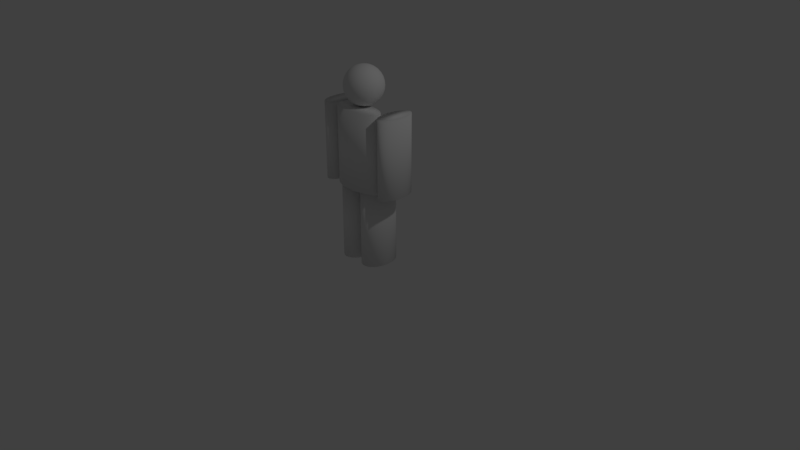 # Source: man.blend  (saved by Blender 2.78.0; exported with 4.5.12 LTS)
import bpy
from mathutils import Matrix  # noqa: F401  (used for matrix-valued properties, if any)

bpy.ops.wm.read_factory_settings(use_empty=True)
scene = bpy.context.scene
scene.name = 'Scene'

# ---- collections
col_collection_1 = bpy.data.collections.new('Collection 1'); scene.collection.children.link(col_collection_1)

# ---- world
world_world = bpy.data.worlds.new('World'); scene.world = world_world
world_world.color = (0.05088, 0.05088, 0.05088)
world_world.use_sun_shadow = False
world_world.sun_shadow_jitter_overblur = 0.0
world_world.cycles.sampling_method = 'MANUAL'

# ---- cameras
cam_camera = bpy.data.cameras.new('Camera')
cam_camera.clip_end = 100.0
cam_camera.lens = 35.0
cam_camera.sensor_width = 32.0
cam_camera.sensor_height = 18.0
cam_camera.ortho_scale = 7.314
cam_camera.dof.focus_distance = 0.0
cam_camera.dof.aperture_fstop = 128.0

# ---- lights
light_lamp = bpy.data.lights.new('Lamp', 'POINT')
light_lamp.transmission_factor = 0.0
light_lamp.cutoff_distance = 30.0
light_lamp.energy = 100.0
light_lamp.shadow_buffer_clip_start = 1.001
light_lamp.shadow_soft_size = 0.1
light_lamp.shadow_maximum_resolution = 0.006
light_lamp.use_absolute_resolution = True

# ---- meshes
me_man = bpy.data.meshes.new('Man')
me_man.from_pydata([(1.882, 0.25, -0.4981), (1.882, 0.25, 0.5019), (1.93, 0.2452, -0.4981), (1.93, 0.2452, 0.5019), (1.977, 0.231, -0.4981), (1.977, 0.231, 0.5019), (2.02, 0.2079, -0.4981), (2.02, 0.2079, 0.5019), (2.058, 0.1768, -0.4981), (2.058, 0.1768, 0.5019), (2.089, 0.1389, -0.4981), (2.089, 0.1389, 0.5019), (2.113, 0.09567, -0.4981), (2.113, 0.09567, 0.5019), (2.127, 0.04877, -0.4981), (2.127, 0.04877, 0.5019), (2.132, 1.887e-08, -0.4981), (2.132, 1.887e-08, 0.5019), (2.127, -0.04877, -0.4981), (2.127, -0.04877, 0.5019), (2.113, -0.09567, -0.4981), (2.113, -0.09567, 0.5019), (2.089, -0.1389, -0.4981), (2.089, -0.1389, 0.5019), (2.058, -0.1768, -0.4981), (2.058, -0.1768, 0.5019), (2.02, -0.2079, -0.4981), (2.02, -0.2079, 0.5019), (1.977, -0.231, -0.4981), (1.977, -0.231, 0.5019), (1.93, -0.2452, -0.4981), (1.93, -0.2452, 0.5019), (1.882, -0.25, -0.4981), (1.882, -0.25, 0.5019), (1.833, -0.2452, -0.4981), (1.833, -0.2452, 0.5019), (1.786, -0.231, -0.4981), (1.786, -0.231, 0.5019), (1.743, -0.2079, -0.4981), (1.743, -0.2079, 0.5019), (1.705, -0.1768, -0.4981), (1.705, -0.1768, 0.5019), (1.674, -0.1389, -0.4981), (1.674, -0.1389, 0.5019), (1.651, -0.09567, -0.4981), (1.651, -0.09567, 0.5019), (1.636, -0.04877, -0.4981), (1.636, -0.04877, 0.5019), (1.632, 2.414e-07, -0.4981), (1.632, 2.414e-07, 0.5019), (1.636, 0.04877, -0.4981), (1.636, 0.04877, 0.5019), (1.651, 0.09567, -0.4981), (1.651, 0.09567, 0.5019), (1.674, 0.1389, -0.4981), (1.674, 0.1389, 0.5019), (1.705, 0.1768, -0.4981), (1.705, 0.1768, 0.5019), (1.743, 0.2079, -0.4981), (1.743, 0.2079, 0.5019), (1.786, 0.231, -0.4981), (1.786, 0.231, 0.5019), (1.833, 0.2452, -0.4981), (1.833, 0.2452, 0.5019), (0.0, 0.25, -0.5), (0.0, 0.25, 0.5), (0.04877, 0.2452, -0.5), (0.04877, 0.2452, 0.5), (0.09567, 0.231, -0.5), (0.09567, 0.231, 0.5), (0.1389, 0.2079, -0.5), (0.1389, 0.2079, 0.5), (0.1768, 0.1768, -0.5), (0.1768, 0.1768, 0.5), (0.2079, 0.1389, -0.5), (0.2079, 0.1389, 0.5), (0.231, 0.09567, -0.5), (0.231, 0.09567, 0.5), (0.2452, 0.04877, -0.5), (0.2452, 0.04877, 0.5), (0.25, 1.887e-08, -0.5), (0.25, 1.887e-08, 0.5), (0.2452, -0.04877, -0.5), (0.2452, -0.04877, 0.5), (0.231, -0.09567, -0.5), (0.231, -0.09567, 0.5), (0.2079, -0.1389, -0.5), (0.2079, -0.1389, 0.5), (0.1768, -0.1768, -0.5), (0.1768, -0.1768, 0.5), (0.1389, -0.2079, -0.5), (0.1389, -0.2079, 0.5), (0.09567, -0.231, -0.5), (0.09567, -0.231, 0.5), (0.04877, -0.2452, -0.5), (0.04877, -0.2452, 0.5), (-8.146e-08, -0.25, -0.5), (-8.146e-08, -0.25, 0.5), (-0.04877, -0.2452, -0.5), (-0.04877, -0.2452, 0.5), (-0.09567, -0.231, -0.5), (-0.09567, -0.231, 0.5), (-0.1389, -0.2079, -0.5), (-0.1389, -0.2079, 0.5), (-0.1768, -0.1768, -0.5), (-0.1768, -0.1768, 0.5), (-0.2079, -0.1389, -0.5), (-0.2079, -0.1389, 0.5), (-0.231, -0.09567, -0.5), (-0.231, -0.09567, 0.5), (-0.2452, -0.04877, -0.5), (-0.2452, -0.04877, 0.5), (-0.25, 2.414e-07, -0.5), (-0.25, 2.414e-07, 0.5), (-0.2452, 0.04877, -0.5), (-0.2452, 0.04877, 0.5), (-0.231, 0.09567, -0.5), (-0.231, 0.09567, 0.5), (-0.2079, 0.1389, -0.5), (-0.2079, 0.1389, 0.5), (-0.1768, 0.1768, -0.5), (-0.1768, 0.1768, 0.5), (-0.1389, 0.2079, -0.5), (-0.1389, 0.2079, 0.5), (-0.09567, 0.231, -0.5), (-0.09567, 0.231, 0.5), (-0.04877, 0.2452, -0.5), (-0.04877, 0.2452, 0.5), (0.9059, 0.02458, 1.008), (0.9242, 0.07058, 0.9939), (0.9411, 0.113, 0.9708), (0.9559, 0.1501, 0.9397), (0.968, 0.1806, 0.9018), (0.977, 0.2033, 0.8586), (0.9826, 0.2172, 0.8117), (0.9845, 0.2219, 0.7629), (0.9826, 0.2172, 0.7142), (0.977, 0.2033, 0.6673), (0.968, 0.1806, 0.624), (0.9559, 0.1501, 0.5862), (0.9411, 0.113, 0.5551), (0.9242, 0.07058, 0.532), (0.9059, 0.02458, 0.5177), (0.9242, 0.02181, 1.008), (0.9601, 0.06514, 0.9939), (0.9932, 0.1051, 0.9708), (1.022, 0.1401, 0.9397), (1.046, 0.1688, 0.9018), (1.064, 0.1901, 0.8586), (1.075, 0.2033, 0.8117), (1.078, 0.2077, 0.7629), (1.075, 0.2033, 0.7142), (1.064, 0.1901, 0.6673), (1.046, 0.1688, 0.624), (1.022, 0.1401, 0.5862), (0.9932, 0.1051, 0.5551), (0.9601, 0.06514, 0.532), (0.9242, 0.02181, 0.5177), (0.9411, 0.0173, 1.008), (0.9932, 0.0563, 0.9939), (1.041, 0.09223, 0.9708), (1.083, 0.1237, 0.9397), (1.118, 0.1496, 0.9018), (1.144, 0.1688, 0.8586), (1.159, 0.1806, 0.8117), (1.165, 0.1846, 0.7629), (1.159, 0.1806, 0.7142), (1.144, 0.1688, 0.6673), (1.118, 0.1496, 0.624), (1.083, 0.1237, 0.5862), (1.041, 0.09223, 0.5551), (0.9932, 0.0563, 0.532), (0.9411, 0.0173, 0.5177), (0.9559, 0.01124, 1.008), (1.022, 0.0444, 0.9939), (1.083, 0.07496, 0.9708), (1.137, 0.1017, 0.9397), (1.181, 0.1237, 0.9018), (1.214, 0.1401, 0.8586), (1.234, 0.1501, 0.8117), (1.24, 0.1535, 0.7629), (1.234, 0.1501, 0.7142), (1.214, 0.1401, 0.6673), (1.181, 0.1237, 0.624), (1.137, 0.1017, 0.5862), (1.083, 0.07496, 0.5551), (1.022, 0.0444, 0.532), (0.9559, 0.01124, 0.5177), (0.968, 0.003846, 1.008), (1.046, 0.0299, 0.9939), (1.118, 0.05391, 0.9708), (1.181, 0.07496, 0.9397), (1.233, 0.09223, 0.9018), (1.271, 0.1051, 0.8586), (1.295, 0.113, 0.8117), (1.303, 0.1156, 0.7629), (1.295, 0.113, 0.7142), (1.271, 0.1051, 0.6673), (1.233, 0.09223, 0.624), (1.181, 0.07496, 0.5862), (1.118, 0.05391, 0.5551), (1.046, 0.0299, 0.532), (0.968, 0.003846, 0.5177), (0.8869, -0.02325, 0.5129), (0.977, -0.004586, 1.008), (1.064, 0.01336, 0.9939), (1.144, 0.0299, 0.9708), (1.214, 0.0444, 0.9397), (1.271, 0.0563, 0.9018), (1.314, 0.06514, 0.8586), (1.34, 0.07058, 0.8117), (1.349, 0.07242, 0.7629), (1.34, 0.07058, 0.7142), (1.314, 0.06514, 0.6673), (1.271, 0.0563, 0.624), (1.214, 0.0444, 0.5862), (1.144, 0.0299, 0.5551), (1.064, 0.01336, 0.532), (0.977, -0.004586, 0.5177), (0.9826, -0.01374, 1.008), (1.075, -0.004586, 0.9939), (1.159, 0.003846, 0.9708), (1.234, 0.01124, 0.9397), (1.295, 0.0173, 0.9018), (1.34, 0.02181, 0.8586), (1.368, 0.02458, 0.8117), (1.377, 0.02552, 0.7629), (1.368, 0.02458, 0.7142), (1.34, 0.02181, 0.6673), (1.295, 0.0173, 0.624), (1.234, 0.01124, 0.5862), (1.159, 0.003846, 0.5551), (1.075, -0.004586, 0.532), (0.9826, -0.01374, 0.5177), (0.9845, -0.02325, 1.008), (1.078, -0.02325, 0.9939), (1.165, -0.02325, 0.9708), (1.24, -0.02325, 0.9397), (1.303, -0.02325, 0.9018), (1.349, -0.02325, 0.8586), (1.377, -0.02325, 0.8117), (1.387, -0.02325, 0.7629), (1.377, -0.02325, 0.7142), (1.349, -0.02325, 0.6673), (1.303, -0.02325, 0.624), (1.24, -0.02325, 0.5862), (1.165, -0.02325, 0.5551), (1.078, -0.02325, 0.532), (0.9845, -0.02325, 0.5177), (0.9826, -0.03277, 1.008), (1.075, -0.04192, 0.9939), (1.159, -0.05035, 0.9708), (1.234, -0.05774, 0.9397), (1.295, -0.0638, 0.9018), (1.34, -0.06831, 0.8586), (1.368, -0.07109, 0.8117), (1.377, -0.07202, 0.7629), (1.368, -0.07109, 0.7142), (1.34, -0.06831, 0.6673), (1.295, -0.0638, 0.624), (1.234, -0.05774, 0.5862), (1.159, -0.05035, 0.5551), (1.075, -0.04192, 0.532), (0.9826, -0.03277, 0.5177), (0.977, -0.04192, 1.008), (1.064, -0.05986, 0.9939), (1.144, -0.0764, 0.9708), (1.214, -0.0909, 0.9397), (1.271, -0.1028, 0.9018), (1.314, -0.1116, 0.8586), (1.34, -0.1171, 0.8117), (1.349, -0.1189, 0.7629), (1.34, -0.1171, 0.7142), (1.314, -0.1116, 0.6673), (1.271, -0.1028, 0.624), (1.214, -0.0909, 0.5862), (1.144, -0.0764, 0.5551), (1.064, -0.05986, 0.532), (0.977, -0.04192, 0.5177), (0.968, -0.05035, 1.008), (1.046, -0.0764, 0.9939), (1.118, -0.1004, 0.9708), (1.181, -0.1215, 0.9397), (1.233, -0.1387, 0.9018), (1.271, -0.1516, 0.8586), (1.295, -0.1595, 0.8117), (1.303, -0.1621, 0.7629), (1.295, -0.1595, 0.7142), (1.271, -0.1516, 0.6673), (1.233, -0.1387, 0.624), (1.181, -0.1215, 0.5862), (1.118, -0.1004, 0.5551), (1.046, -0.0764, 0.532), (0.968, -0.05035, 0.5177), (0.9559, -0.05774, 1.008), (1.022, -0.0909, 0.9939), (1.083, -0.1215, 0.9708), (1.137, -0.1483, 0.9397), (1.181, -0.1702, 0.9018), (1.214, -0.1866, 0.8586), (1.234, -0.1966, 0.8117), (1.24, -0.2, 0.7629), (1.234, -0.1966, 0.7142), (1.214, -0.1866, 0.6673), (1.181, -0.1702, 0.624), (1.137, -0.1483, 0.5862), (1.083, -0.1215, 0.5551), (1.022, -0.0909, 0.532), (0.9559, -0.05774, 0.5177), (0.9411, -0.0638, 1.008), (0.9932, -0.1028, 0.9939), (1.041, -0.1387, 0.9708), (1.083, -0.1702, 0.9397), (1.118, -0.1961, 0.9018), (1.144, -0.2153, 0.8586), (1.159, -0.2271, 0.8117), (1.165, -0.2311, 0.7629), (1.159, -0.2271, 0.7142), (1.144, -0.2153, 0.6673), (1.118, -0.1961, 0.624), (1.083, -0.1702, 0.5862), (1.041, -0.1387, 0.5551), (0.9932, -0.1028, 0.532), (0.9411, -0.0638, 0.5177), (0.9242, -0.06831, 1.008), (0.9601, -0.1116, 0.9939), (0.9932, -0.1516, 0.9708), (1.022, -0.1866, 0.9397), (1.046, -0.2153, 0.9018), (1.064, -0.2366, 0.8586), (1.075, -0.2498, 0.8117), (1.078, -0.2542, 0.7629), (1.075, -0.2498, 0.7142), (1.064, -0.2366, 0.6673), (1.046, -0.2153, 0.624), (1.022, -0.1866, 0.5862), (0.9932, -0.1516, 0.5551), (0.9601, -0.1116, 0.532), (0.9242, -0.06831, 0.5177), (0.9059, -0.07109, 1.008), (0.9242, -0.1171, 0.9939), (0.9411, -0.1595, 0.9708), (0.9559, -0.1966, 0.9397), (0.968, -0.2271, 0.9018), (0.977, -0.2498, 0.8586), (0.9826, -0.2637, 0.8117), (0.9845, -0.2684, 0.7629), (0.9826, -0.2637, 0.7142), (0.977, -0.2498, 0.6673), (0.968, -0.2271, 0.624), (0.9559, -0.1966, 0.5862), (0.9411, -0.1595, 0.5551), (0.9242, -0.1171, 0.532), (0.9059, -0.07109, 0.5177), (0.8869, -0.07202, 1.008), (0.8869, -0.1189, 0.9939), (0.8869, -0.1621, 0.9708), (0.8869, -0.2, 0.9397), (0.8869, -0.2311, 0.9018), (0.8869, -0.2542, 0.8586), (0.8869, -0.2684, 0.8117), (0.8869, -0.2733, 0.7629), (0.8869, -0.2684, 0.7142), (0.8869, -0.2542, 0.6673), (0.8869, -0.2311, 0.624), (0.8869, -0.2, 0.5862), (0.8869, -0.1621, 0.5551), (0.8869, -0.1189, 0.532), (0.8869, -0.07202, 0.5177), (0.8679, -0.07109, 1.008), (0.8496, -0.1171, 0.9939), (0.8327, -0.1595, 0.9708), (0.8179, -0.1966, 0.9397), (0.8058, -0.2271, 0.9018), (0.7968, -0.2498, 0.8586), (0.7912, -0.2637, 0.8117), (0.7894, -0.2684, 0.7629), (0.7912, -0.2637, 0.7142), (0.7968, -0.2498, 0.6673), (0.8058, -0.2271, 0.624), (0.8179, -0.1966, 0.5862), (0.8327, -0.1595, 0.5551), (0.8496, -0.1171, 0.532), (0.8679, -0.07109, 0.5177), (0.8496, -0.06831, 1.008), (0.8137, -0.1116, 0.9939), (0.7806, -0.1516, 0.9708), (0.7516, -0.1866, 0.9397), (0.7278, -0.2153, 0.9018), (0.7101, -0.2366, 0.8586), (0.6992, -0.2498, 0.8117), (0.6956, -0.2542, 0.7629), (0.6992, -0.2498, 0.7142), (0.7101, -0.2366, 0.6673), (0.7278, -0.2153, 0.624), (0.7516, -0.1866, 0.5862), (0.7806, -0.1516, 0.5551), (0.8137, -0.1116, 0.532), (0.8496, -0.06831, 0.5177), (0.8869, -0.02325, 1.013), (0.8327, -0.0638, 1.008), (0.7806, -0.1028, 0.9939), (0.7326, -0.1387, 0.9708), (0.6905, -0.1702, 0.9397), (0.6559, -0.1961, 0.9018), (0.6303, -0.2153, 0.8586), (0.6145, -0.2271, 0.8117), (0.6091, -0.2311, 0.7629), (0.6145, -0.2271, 0.7142), (0.6303, -0.2153, 0.6673), (0.6559, -0.1961, 0.624), (0.6905, -0.1702, 0.5862), (0.7326, -0.1387, 0.5551), (0.7806, -0.1028, 0.532), (0.8327, -0.0638, 0.5177), (0.8179, -0.05774, 1.008), (0.7516, -0.0909, 0.9939), (0.6905, -0.1215, 0.9708), (0.6369, -0.1483, 0.9397), (0.5929, -0.1702, 0.9018), (0.5603, -0.1866, 0.8586), (0.5402, -0.1966, 0.8117), (0.5334, -0.2, 0.7629), (0.5402, -0.1966, 0.7142), (0.5603, -0.1866, 0.6673), (0.5929, -0.1702, 0.624), (0.6369, -0.1483, 0.5862), (0.6905, -0.1215, 0.5551), (0.7516, -0.0909, 0.532), (0.8179, -0.05774, 0.5177), (0.8058, -0.05035, 1.008), (0.7278, -0.0764, 0.9939), (0.6559, -0.1004, 0.9708), (0.5929, -0.1215, 0.9397), (0.5412, -0.1387, 0.9018), (0.5028, -0.1516, 0.8586), (0.4792, -0.1595, 0.8117), (0.4712, -0.1621, 0.7629), (0.4792, -0.1595, 0.7142), (0.5028, -0.1516, 0.6673), (0.5412, -0.1387, 0.624), (0.5929, -0.1215, 0.5862), (0.6559, -0.1004, 0.5551), (0.7278, -0.0764, 0.532), (0.8058, -0.05035, 0.5177), (0.7968, -0.04192, 1.008), (0.7101, -0.05986, 0.9939), (0.6303, -0.0764, 0.9708), (0.5603, -0.0909, 0.9397), (0.5028, -0.1028, 0.9018), (0.4601, -0.1116, 0.8586), (0.4338, -0.1171, 0.8117), (0.425, -0.1189, 0.7629), (0.4338, -0.1171, 0.7142), (0.4601, -0.1116, 0.6673), (0.5028, -0.1028, 0.624), (0.5603, -0.0909, 0.5862), (0.6303, -0.0764, 0.5551), (0.7101, -0.05986, 0.532), (0.7968, -0.04192, 0.5177), (0.7912, -0.03277, 1.008), (0.6992, -0.04192, 0.9939), (0.6145, -0.05035, 0.9708), (0.5402, -0.05774, 0.9397), (0.4792, -0.0638, 0.9018), (0.4338, -0.06831, 0.8586), (0.4059, -0.07109, 0.8117), (0.3965, -0.07202, 0.7629), (0.4059, -0.07109, 0.7142), (0.4338, -0.06831, 0.6673), (0.4792, -0.0638, 0.624), (0.5402, -0.05774, 0.5862), (0.6145, -0.05035, 0.5551), (0.6992, -0.04192, 0.532), (0.7912, -0.03277, 0.5177), (0.7894, -0.02325, 1.008), (0.6956, -0.02325, 0.9939), (0.6091, -0.02325, 0.9708), (0.5334, -0.02325, 0.9397), (0.4712, -0.02325, 0.9018), (0.425, -0.02325, 0.8586), (0.3965, -0.02325, 0.8117), (0.3869, -0.02325, 0.7629), (0.3965, -0.02325, 0.7142), (0.425, -0.02325, 0.6673), (0.4712, -0.02325, 0.624), (0.5334, -0.02325, 0.5862), (0.6091, -0.02325, 0.5551), (0.6956, -0.02325, 0.532), (0.7894, -0.02325, 0.5177), (0.7912, -0.01374, 1.008), (0.6992, -0.004586, 0.9939), (0.6145, 0.003846, 0.9708), (0.5402, 0.01124, 0.9397), (0.4792, 0.0173, 0.9018), (0.4338, 0.02181, 0.8586), (0.4059, 0.02458, 0.8117), (0.3965, 0.02552, 0.7629), (0.4059, 0.02458, 0.7142), (0.4338, 0.02181, 0.6673), (0.4792, 0.0173, 0.624), (0.5402, 0.01124, 0.5862), (0.6145, 0.003846, 0.5551), (0.6992, -0.004586, 0.532), (0.7912, -0.01374, 0.5177), (0.7968, -0.004586, 1.008), (0.7101, 0.01336, 0.9939), (0.6303, 0.0299, 0.9708), (0.5603, 0.0444, 0.9397), (0.5028, 0.0563, 0.9018), (0.4601, 0.06514, 0.8586), (0.4338, 0.07058, 0.8117), (0.425, 0.07242, 0.7629), (0.4338, 0.07058, 0.7142), (0.4601, 0.06514, 0.6673), (0.5028, 0.0563, 0.624), (0.5603, 0.0444, 0.5862), (0.6303, 0.0299, 0.5551), (0.7101, 0.01336, 0.532), (0.7968, -0.004586, 0.5177), (0.8058, 0.003846, 1.008), (0.7278, 0.0299, 0.9939), (0.6559, 0.05391, 0.9708), (0.5929, 0.07496, 0.9397), (0.5412, 0.09223, 0.9018), (0.5028, 0.1051, 0.8586), (0.4792, 0.113, 0.8117), (0.4712, 0.1156, 0.7629), (0.4792, 0.113, 0.7142), (0.5028, 0.1051, 0.6673), (0.5412, 0.09223, 0.624), (0.5929, 0.07496, 0.5862), (0.6559, 0.05391, 0.5551), (0.7278, 0.0299, 0.532), (0.8058, 0.003846, 0.5177), (0.8179, 0.01124, 1.008), (0.7516, 0.0444, 0.9939), (0.6905, 0.07496, 0.9708), (0.6369, 0.1017, 0.9397), (0.5929, 0.1237, 0.9018), (0.5603, 0.1401, 0.8586), (0.5402, 0.1501, 0.8117), (0.5334, 0.1535, 0.7629), (0.5402, 0.1501, 0.7142), (0.5603, 0.1401, 0.6673), (0.5929, 0.1237, 0.624), (0.6369, 0.1017, 0.5862), (0.6905, 0.07496, 0.5551), (0.7516, 0.0444, 0.532), (0.8179, 0.01124, 0.5177), (0.8327, 0.0173, 1.008), (0.7806, 0.0563, 0.9939), (0.7326, 0.09223, 0.9708), (0.6905, 0.1237, 0.9397), (0.6559, 0.1496, 0.9018), (0.6303, 0.1688, 0.8586), (0.6145, 0.1806, 0.8117), (0.6091, 0.1846, 0.7629), (0.6145, 0.1806, 0.7142), (0.6303, 0.1688, 0.6673), (0.6559, 0.1496, 0.624), (0.6905, 0.1237, 0.5862), (0.7326, 0.09223, 0.5551), (0.7806, 0.0563, 0.532), (0.8327, 0.0173, 0.5177), (0.8496, 0.02181, 1.008), (0.8137, 0.06514, 0.9939), (0.7806, 0.1051, 0.9708), (0.7516, 0.1401, 0.9397), (0.7278, 0.1688, 0.9018), (0.7101, 0.1901, 0.8586), (0.6992, 0.2033, 0.8117), (0.6956, 0.2077, 0.7629), (0.6992, 0.2033, 0.7142), (0.7101, 0.1901, 0.6673), (0.7278, 0.1688, 0.624), (0.7516, 0.1401, 0.5862), (0.7806, 0.1051, 0.5551), (0.8137, 0.06514, 0.532), (0.8496, 0.02181, 0.5177), (0.8679, 0.02458, 1.008), (0.8496, 0.07058, 0.9939), (0.8327, 0.113, 0.9708), (0.8179, 0.1501, 0.9397), (0.8058, 0.1806, 0.9018), (0.7968, 0.2033, 0.8586), (0.7912, 0.2172, 0.8117), (0.7894, 0.2219, 0.7629), (0.7912, 0.2172, 0.7142), (0.7968, 0.2033, 0.6673), (0.8058, 0.1806, 0.624), (0.8179, 0.1501, 0.5862), (0.8327, 0.113, 0.5551), (0.8496, 0.07058, 0.532), (0.8679, 0.02458, 0.5177), (0.8869, 0.02552, 1.008), (0.8869, 0.07242, 0.9939), (0.8869, 0.1156, 0.9708), (0.8869, 0.1535, 0.9397), (0.8869, 0.1846, 0.9018), (0.8869, 0.2077, 0.8586), (0.8869, 0.2219, 0.8117), (0.8869, 0.2267, 0.7629), (0.8869, 0.2219, 0.7142), (0.8869, 0.2077, 0.6673), (0.8869, 0.1846, 0.624), (0.8869, 0.1535, 0.5862), (0.8869, 0.1156, 0.5551), (0.8869, 0.07242, 0.532), (0.8869, 0.02552, 0.5177), (0.6127, 0.25, -1.487), (0.6127, 0.25, -0.4871), (0.681, 0.2452, -1.487), (0.681, 0.2452, -0.4871), (0.7467, 0.231, -1.487), (0.7467, 0.231, -0.4871), (0.8072, 0.2079, -1.487), (0.8072, 0.2079, -0.4871), (0.8602, 0.1768, -1.487), (0.8602, 0.1768, -0.4871), (0.9038, 0.1389, -1.487), (0.9038, 0.1389, -0.4871), (0.9361, 0.09567, -1.487), (0.9361, 0.09567, -0.4871), (0.956, 0.04877, -1.487), (0.956, 0.04877, -0.4871), (0.9627, 1.887e-08, -1.487), (0.9627, 1.887e-08, -0.4871), (0.956, -0.04877, -1.487), (0.956, -0.04877, -0.4871), (0.9361, -0.09567, -1.487), (0.9361, -0.09567, -0.4871), (0.9038, -0.1389, -1.487), (0.9038, -0.1389, -0.4871), (0.8602, -0.1768, -1.487), (0.8602, -0.1768, -0.4871), (0.8072, -0.2079, -1.487), (0.8072, -0.2079, -0.4871), (0.7467, -0.231, -1.487), (0.7467, -0.231, -0.4871), (0.681, -0.2452, -1.487), (0.681, -0.2452, -0.4871), (0.6127, -0.25, -1.487), (0.6127, -0.25, -0.4871), (0.5445, -0.2452, -1.487), (0.5445, -0.2452, -0.4871), (0.4788, -0.231, -1.487), (0.4788, -0.231, -0.4871), (0.4183, -0.2079, -1.487), (0.4183, -0.2079, -0.4871), (0.3653, -0.1768, -1.487), (0.3653, -0.1768, -0.4871), (0.3217, -0.1389, -1.487), (0.3217, -0.1389, -0.4871), (0.2894, -0.09567, -1.487), (0.2894, -0.09567, -0.4871), (0.2695, -0.04877, -1.487), (0.2695, -0.04877, -0.4871), (0.2627, 2.414e-07, -1.487), (0.2627, 2.414e-07, -0.4871), (0.2695, 0.04877, -1.487), (0.2695, 0.04877, -0.4871), (0.2894, 0.09567, -1.487), (0.2894, 0.09567, -0.4871), (0.3217, 0.1389, -1.487), (0.3217, 0.1389, -0.4871), (0.3653, 0.1768, -1.487), (0.3653, 0.1768, -0.4871), (0.4183, 0.2079, -1.487), (0.4183, 0.2079, -0.4871), (0.4788, 0.231, -1.487), (0.4788, 0.231, -0.4871), (0.5445, 0.2452, -1.487), (0.5445, 0.2452, -0.4871), (1.288, 0.25, -1.487), (1.288, 0.25, -0.4871), (1.356, 0.2452, -1.487), (1.356, 0.2452, -0.4871), (1.422, 0.231, -1.487), (1.422, 0.231, -0.4871), (1.483, 0.2079, -1.487), (1.483, 0.2079, -0.4871), (1.536, 0.1768, -1.487), (1.536, 0.1768, -0.4871), (1.579, 0.1389, -1.487), (1.579, 0.1389, -0.4871), (1.611, 0.09567, -1.487), (1.611, 0.09567, -0.4871), (1.631, 0.04877, -1.487), (1.631, 0.04877, -0.4871), (1.638, 1.887e-08, -1.487), (1.638, 1.887e-08, -0.4871), (1.631, -0.04877, -1.487), (1.631, -0.04877, -0.4871), (1.611, -0.09567, -1.487), (1.611, -0.09567, -0.4871), (1.579, -0.1389, -1.487), (1.579, -0.1389, -0.4871), (1.536, -0.1768, -1.487), (1.536, -0.1768, -0.4871), (1.483, -0.2079, -1.487), (1.483, -0.2079, -0.4871), (1.422, -0.231, -1.487), (1.422, -0.231, -0.4871), (1.356, -0.2452, -1.487), (1.356, -0.2452, -0.4871), (1.288, -0.25, -1.487), (1.288, -0.25, -0.4871), (1.22, -0.2452, -1.487), (1.22, -0.2452, -0.4871), (1.154, -0.231, -1.487), (1.154, -0.231, -0.4871), (1.094, -0.2079, -1.487), (1.094, -0.2079, -0.4871), (1.041, -0.1768, -1.487), (1.041, -0.1768, -0.4871), (0.9971, -0.1389, -1.487), (0.9971, -0.1389, -0.4871), (0.9647, -0.09567, -1.487), (0.9647, -0.09567, -0.4871), (0.9448, -0.04877, -1.487), (0.9448, -0.04877, -0.4871), (0.9381, 2.414e-07, -1.487), (0.9381, 2.414e-07, -0.4871), (0.9448, 0.04877, -1.487), (0.9448, 0.04877, -0.4871), (0.9647, 0.09567, -1.487), (0.9647, 0.09567, -0.4871), (0.9971, 0.1389, -1.487), (0.9971, 0.1389, -0.4871), (1.041, 0.1768, -1.487), (1.041, 0.1768, -0.4871), (1.094, 0.2079, -1.487), (1.094, 0.2079, -0.4871), (1.154, 0.231, -1.487), (1.154, 0.231, -0.4871), (1.22, 0.2452, -1.487), (1.22, 0.2452, -0.4871), (0.9477, 0.01332, -0.4871), (0.9477, 0.01332, 0.5129), (1.084, 0.01037, -0.4871), (1.084, 0.01037, 0.5129), (1.216, 0.00164, -0.4871), (1.216, 0.00164, 0.5129), (1.337, -0.01254, -0.4871), (1.337, -0.01254, 0.5129), (1.443, -0.03163, -0.4871), (1.443, -0.03163, 0.5129), (1.53, -0.05489, -0.4871), (1.53, -0.05489, 0.5129), (1.594, -0.08142, -0.4871), (1.594, -0.08142, 0.5129), (1.634, -0.1102, -0.4871), (1.634, -0.1102, 0.5129), (1.648, -0.1401, -0.4871), (1.648, -0.1401, 0.5129), (1.634, -0.1701, -0.4871), (1.634, -0.1701, 0.5129), (1.594, -0.1989, -0.4871), (1.594, -0.1989, 0.5129), (1.53, -0.2254, -0.4871), (1.53, -0.2254, 0.5129), (1.443, -0.2487, -0.4871), (1.443, -0.2487, 0.5129), (1.337, -0.2678, -0.4871), (1.337, -0.2678, 0.5129), (1.216, -0.2819, -0.4871), (1.216, -0.2819, 0.5129), (1.084, -0.2907, -0.4871), (1.084, -0.2907, 0.5129), (0.9477, -0.2936, -0.4871), (0.9477, -0.2936, 0.5129), (0.8111, -0.2907, -0.4871), (0.8111, -0.2907, 0.5129), (0.6798, -0.2819, -0.4871), (0.6798, -0.2819, 0.5129), (0.5588, -0.2678, -0.4871), (0.5588, -0.2678, 0.5129), (0.4527, -0.2487, -0.4871), (0.4527, -0.2487, 0.5129), (0.3656, -0.2254, -0.4871), (0.3656, -0.2254, 0.5129), (0.301, -0.1989, -0.4871), (0.301, -0.1989, 0.5129), (0.2611, -0.1701, -0.4871), (0.2611, -0.1701, 0.5129), (0.2477, -0.1401, -0.4871), (0.2477, -0.1401, 0.5129), (0.2611, -0.1102, -0.4871), (0.2611, -0.1102, 0.5129), (0.301, -0.08142, -0.4871), (0.301, -0.08142, 0.5129), (0.3656, -0.05488, -0.4871), (0.3656, -0.05488, 0.5129), (0.4527, -0.03163, -0.4871), (0.4527, -0.03163, 0.5129), (0.5588, -0.01254, -0.4871), (0.5588, -0.01254, 0.5129), (0.6798, 0.00164, -0.4871), (0.6798, 0.00164, 0.5129), (0.8111, 0.01037, -0.4871), (0.8111, 0.01037, 0.5129)], [], [(0, 1, 3, 2), (2, 3, 5, 4), (4, 5, 7, 6), (6, 7, 9, 8), (8, 9, 11, 10), (10, 11, 13, 12), (12, 13, 15, 14), (14, 15, 17, 16), (16, 17, 19, 18), (18, 19, 21, 20), (20, 21, 23, 22), (22, 23, 25, 24), (24, 25, 27, 26), (26, 27, 29, 28), (28, 29, 31, 30), (30, 31, 33, 32), (32, 33, 35, 34), (34, 35, 37, 36), (36, 37, 39, 38), (38, 39, 41, 40), (40, 41, 43, 42), (42, 43, 45, 44), (44, 45, 47, 46), (46, 47, 49, 48), (48, 49, 51, 50), (50, 51, 53, 52), (52, 53, 55, 54), (54, 55, 57, 56), (56, 57, 59, 58), (58, 59, 61, 60), (3, 1, 63, 61, 59, 57, 55, 53, 51, 49, 47, 45, 43, 41, 39, 37, 35, 33, 31, 29, 27, 25, 23, 21, 19, 17, 15, 13, 11, 9, 7, 5), (60, 61, 63, 62), (62, 63, 1, 0), (0, 2, 4, 6, 8, 10, 12, 14, 16, 18, 20, 22, 24, 26, 28, 30, 32, 34, 36, 38, 40, 42, 44, 46, 48, 50, 52, 54, 56, 58, 60, 62), (64, 65, 67, 66), (66, 67, 69, 68), (68, 69, 71, 70), (70, 71, 73, 72), (72, 73, 75, 74), (74, 75, 77, 76), (76, 77, 79, 78), (78, 79, 81, 80), (80, 81, 83, 82), (82, 83, 85, 84), (84, 85, 87, 86), (86, 87, 89, 88), (88, 89, 91, 90), (90, 91, 93, 92), (92, 93, 95, 94), (94, 95, 97, 96), (96, 97, 99, 98), (98, 99, 101, 100), (100, 101, 103, 102), (102, 103, 105, 104), (104, 105, 107, 106), (106, 107, 109, 108), (108, 109, 111, 110), (110, 111, 113, 112), (112, 113, 115, 114), (114, 115, 117, 116), (116, 117, 119, 118), (118, 119, 121, 120), (120, 121, 123, 122), (122, 123, 125, 124), (67, 65, 127, 125, 123, 121, 119, 117, 115, 113, 111, 109, 107, 105, 103, 101, 99, 97, 95, 93, 91, 89, 87, 85, 83, 81, 79, 77, 75, 73, 71, 69), (124, 125, 127, 126), (126, 127, 65, 64), (64, 66, 68, 70, 72, 74, 76, 78, 80, 82, 84, 86, 88, 90, 92, 94, 96, 98, 100, 102, 104, 106, 108, 110, 112, 114, 116, 118, 120, 122, 124, 126), (597, 596, 129, 130), (605, 604, 137, 138), (598, 597, 130, 131), (606, 605, 138, 139), (599, 598, 131, 132), (607, 606, 139, 140), (600, 599, 132, 133), (608, 607, 140, 141), (601, 600, 133, 134), (609, 608, 141, 142), (602, 601, 134, 135), (595, 399, 128), (203, 609, 142), (603, 602, 135, 136), (596, 595, 128, 129), (604, 603, 136, 137), (129, 128, 143, 144), (137, 136, 151, 152), (130, 129, 144, 145), (138, 137, 152, 153), (131, 130, 145, 146), (139, 138, 153, 154), (132, 131, 146, 147), (140, 139, 154, 155), (133, 132, 147, 148), (141, 140, 155, 156), (134, 133, 148, 149), (142, 141, 156, 157), (135, 134, 149, 150), (128, 399, 143), (203, 142, 157), (136, 135, 150, 151), (148, 147, 162, 163), (156, 155, 170, 171), (149, 148, 163, 164), (157, 156, 171, 172), (150, 149, 164, 165), (143, 399, 158), (203, 157, 172), (151, 150, 165, 166), (144, 143, 158, 159), (152, 151, 166, 167), (145, 144, 159, 160), (153, 152, 167, 168), (146, 145, 160, 161), (154, 153, 168, 169), (147, 146, 161, 162), (155, 154, 169, 170), (167, 166, 181, 182), (160, 159, 174, 175), (168, 167, 182, 183), (161, 160, 175, 176), (169, 168, 183, 184), (162, 161, 176, 177), (170, 169, 184, 185), (163, 162, 177, 178), (171, 170, 185, 186), (164, 163, 178, 179), (172, 171, 186, 187), (165, 164, 179, 180), (158, 399, 173), (203, 172, 187), (166, 165, 180, 181), (159, 158, 173, 174), (186, 185, 200, 201), (179, 178, 193, 194), (187, 186, 201, 202), (180, 179, 194, 195), (173, 399, 188), (203, 187, 202), (181, 180, 195, 196), (174, 173, 188, 189), (182, 181, 196, 197), (175, 174, 189, 190), (183, 182, 197, 198), (176, 175, 190, 191), (184, 183, 198, 199), (177, 176, 191, 192), (185, 184, 199, 200), (178, 177, 192, 193), (190, 189, 205, 206), (198, 197, 213, 214), (191, 190, 206, 207), (199, 198, 214, 215), (192, 191, 207, 208), (200, 199, 215, 216), (193, 192, 208, 209), (201, 200, 216, 217), (194, 193, 209, 210), (202, 201, 217, 218), (195, 194, 210, 211), (188, 399, 204), (203, 202, 218), (196, 195, 211, 212), (189, 188, 204, 205), (197, 196, 212, 213), (210, 209, 224, 225), (218, 217, 232, 233), (211, 210, 225, 226), (204, 399, 219), (203, 218, 233), (212, 211, 226, 227), (205, 204, 219, 220), (213, 212, 227, 228), (206, 205, 220, 221), (214, 213, 228, 229), (207, 206, 221, 222), (215, 214, 229, 230), (208, 207, 222, 223), (216, 215, 230, 231), (209, 208, 223, 224), (217, 216, 231, 232), (229, 228, 243, 244), (222, 221, 236, 237), (230, 229, 244, 245), (223, 222, 237, 238), (231, 230, 245, 246), (224, 223, 238, 239), (232, 231, 246, 247), (225, 224, 239, 240), (233, 232, 247, 248), (226, 225, 240, 241), (219, 399, 234), (203, 233, 248), (227, 226, 241, 242), (220, 219, 234, 235), (228, 227, 242, 243), (221, 220, 235, 236), (248, 247, 262, 263), (241, 240, 255, 256), (234, 399, 249), (203, 248, 263), (242, 241, 256, 257), (235, 234, 249, 250), (243, 242, 257, 258), (236, 235, 250, 251), (244, 243, 258, 259), (237, 236, 251, 252), (245, 244, 259, 260), (238, 237, 252, 253), (246, 245, 260, 261), (239, 238, 253, 254), (247, 246, 261, 262), (240, 239, 254, 255), (260, 259, 274, 275), (253, 252, 267, 268), (261, 260, 275, 276), (254, 253, 268, 269), (262, 261, 276, 277), (255, 254, 269, 270), (263, 262, 277, 278), (256, 255, 270, 271), (249, 399, 264), (203, 263, 278), (257, 256, 271, 272), (250, 249, 264, 265), (258, 257, 272, 273), (251, 250, 265, 266), (259, 258, 273, 274), (252, 251, 266, 267), (264, 399, 279), (203, 278, 293), (272, 271, 286, 287), (265, 264, 279, 280), (273, 272, 287, 288), (266, 265, 280, 281), (274, 273, 288, 289), (267, 266, 281, 282), (275, 274, 289, 290), (268, 267, 282, 283), (276, 275, 290, 291), (269, 268, 283, 284), (277, 276, 291, 292), (270, 269, 284, 285), (278, 277, 292, 293), (271, 270, 285, 286), (283, 282, 297, 298), (291, 290, 305, 306), (284, 283, 298, 299), (292, 291, 306, 307), (285, 284, 299, 300), (293, 292, 307, 308), (286, 285, 300, 301), (279, 399, 294), (203, 293, 308), (287, 286, 301, 302), (280, 279, 294, 295), (288, 287, 302, 303), (281, 280, 295, 296), (289, 288, 303, 304), (282, 281, 296, 297), (290, 289, 304, 305), (302, 301, 316, 317), (295, 294, 309, 310), (303, 302, 317, 318), (296, 295, 310, 311), (304, 303, 318, 319), (297, 296, 311, 312), (305, 304, 319, 320), (298, 297, 312, 313), (306, 305, 320, 321), (299, 298, 313, 314), (307, 306, 321, 322), (300, 299, 314, 315), (308, 307, 322, 323), (301, 300, 315, 316), (294, 399, 309), (203, 308, 323), (321, 320, 335, 336), (314, 313, 328, 329), (322, 321, 336, 337), (315, 314, 329, 330), (323, 322, 337, 338), (316, 315, 330, 331), (309, 399, 324), (203, 323, 338), (317, 316, 331, 332), (310, 309, 324, 325), (318, 317, 332, 333), (311, 310, 325, 326), (319, 318, 333, 334), (312, 311, 326, 327), (320, 319, 334, 335), (313, 312, 327, 328), (325, 324, 339, 340), (333, 332, 347, 348), (326, 325, 340, 341), (334, 333, 348, 349), (327, 326, 341, 342), (335, 334, 349, 350), (328, 327, 342, 343), (336, 335, 350, 351), (329, 328, 343, 344), (337, 336, 351, 352), (330, 329, 344, 345), (338, 337, 352, 353), (331, 330, 345, 346), (324, 399, 339), (203, 338, 353), (332, 331, 346, 347), (344, 343, 358, 359), (352, 351, 366, 367), (345, 344, 359, 360), (353, 352, 367, 368), (346, 345, 360, 361), (339, 399, 354), (203, 353, 368), (347, 346, 361, 362), (340, 339, 354, 355), (348, 347, 362, 363), (341, 340, 355, 356), (349, 348, 363, 364), (342, 341, 356, 357), (350, 349, 364, 365), (343, 342, 357, 358), (351, 350, 365, 366), (363, 362, 377, 378), (356, 355, 370, 371), (364, 363, 378, 379), (357, 356, 371, 372), (365, 364, 379, 380), (358, 357, 372, 373), (366, 365, 380, 381), (359, 358, 373, 374), (367, 366, 381, 382), (360, 359, 374, 375), (368, 367, 382, 383), (361, 360, 375, 376), (354, 399, 369), (203, 368, 383), (362, 361, 376, 377), (355, 354, 369, 370), (382, 381, 396, 397), (375, 374, 389, 390), (383, 382, 397, 398), (376, 375, 390, 391), (369, 399, 384), (203, 383, 398), (377, 376, 391, 392), (370, 369, 384, 385), (378, 377, 392, 393), (371, 370, 385, 386), (379, 378, 393, 394), (372, 371, 386, 387), (380, 379, 394, 395), (373, 372, 387, 388), (381, 380, 395, 396), (374, 373, 388, 389), (394, 393, 409, 410), (387, 386, 402, 403), (395, 394, 410, 411), (388, 387, 403, 404), (396, 395, 411, 412), (389, 388, 404, 405), (397, 396, 412, 413), (390, 389, 405, 406), (398, 397, 413, 414), (391, 390, 406, 407), (384, 399, 400), (203, 398, 414), (392, 391, 407, 408), (385, 384, 400, 401), (393, 392, 408, 409), (386, 385, 401, 402), (414, 413, 428, 429), (407, 406, 421, 422), (400, 399, 415), (203, 414, 429), (408, 407, 422, 423), (401, 400, 415, 416), (409, 408, 423, 424), (402, 401, 416, 417), (410, 409, 424, 425), (403, 402, 417, 418), (411, 410, 425, 426), (404, 403, 418, 419), (412, 411, 426, 427), (405, 404, 419, 420), (413, 412, 427, 428), (406, 405, 420, 421), (418, 417, 432, 433), (426, 425, 440, 441), (419, 418, 433, 434), (427, 426, 441, 442), (420, 419, 434, 435), (428, 427, 442, 443), (421, 420, 435, 436), (429, 428, 443, 444), (422, 421, 436, 437), (415, 399, 430), (203, 429, 444), (423, 422, 437, 438), (416, 415, 430, 431), (424, 423, 438, 439), (417, 416, 431, 432), (425, 424, 439, 440), (437, 436, 451, 452), (430, 399, 445), (203, 444, 459), (438, 437, 452, 453), (431, 430, 445, 446), (439, 438, 453, 454), (432, 431, 446, 447), (440, 439, 454, 455), (433, 432, 447, 448), (441, 440, 455, 456), (434, 433, 448, 449), (442, 441, 456, 457), (435, 434, 449, 450), (443, 442, 457, 458), (436, 435, 450, 451), (444, 443, 458, 459), (456, 455, 470, 471), (449, 448, 463, 464), (457, 456, 471, 472), (450, 449, 464, 465), (458, 457, 472, 473), (451, 450, 465, 466), (459, 458, 473, 474), (452, 451, 466, 467), (445, 399, 460), (203, 459, 474), (453, 452, 467, 468), (446, 445, 460, 461), (454, 453, 468, 469), (447, 446, 461, 462), (455, 454, 469, 470), (448, 447, 462, 463), (460, 399, 475), (203, 474, 489), (468, 467, 482, 483), (461, 460, 475, 476), (469, 468, 483, 484), (462, 461, 476, 477), (470, 469, 484, 485), (463, 462, 477, 478), (471, 470, 485, 486), (464, 463, 478, 479), (472, 471, 486, 487), (465, 464, 479, 480), (473, 472, 487, 488), (466, 465, 480, 481), (474, 473, 488, 489), (467, 466, 481, 482), (479, 478, 493, 494), (487, 486, 501, 502), (480, 479, 494, 495), (488, 487, 502, 503), (481, 480, 495, 496), (489, 488, 503, 504), (482, 481, 496, 497), (475, 399, 490), (203, 489, 504), (483, 482, 497, 498), (476, 475, 490, 491), (484, 483, 498, 499), (477, 476, 491, 492), (485, 484, 499, 500), (478, 477, 492, 493), (486, 485, 500, 501), (498, 497, 512, 513), (491, 490, 505, 506), (499, 498, 513, 514), (492, 491, 506, 507), (500, 499, 514, 515), (493, 492, 507, 508), (501, 500, 515, 516), (494, 493, 508, 509), (502, 501, 516, 517), (495, 494, 509, 510), (503, 502, 517, 518), (496, 495, 510, 511), (504, 503, 518, 519), (497, 496, 511, 512), (490, 399, 505), (203, 504, 519), (517, 516, 531, 532), (510, 509, 524, 525), (518, 517, 532, 533), (511, 510, 525, 526), (519, 518, 533, 534), (512, 511, 526, 527), (505, 399, 520), (203, 519, 534), (513, 512, 527, 528), (506, 505, 520, 521), (514, 513, 528, 529), (507, 506, 521, 522), (515, 514, 529, 530), (508, 507, 522, 523), (516, 515, 530, 531), (509, 508, 523, 524), (529, 528, 543, 544), (522, 521, 536, 537), (530, 529, 544, 545), (523, 522, 537, 538), (531, 530, 545, 546), (524, 523, 538, 539), (532, 531, 546, 547), (525, 524, 539, 540), (533, 532, 547, 548), (526, 525, 540, 541), (534, 533, 548, 549), (527, 526, 541, 542), (520, 399, 535), (203, 534, 549), (528, 527, 542, 543), (521, 520, 535, 536), (548, 547, 562, 563), (541, 540, 555, 556), (549, 548, 563, 564), (542, 541, 556, 557), (535, 399, 550), (203, 549, 564), (543, 542, 557, 558), (536, 535, 550, 551), (544, 543, 558, 559), (537, 536, 551, 552), (545, 544, 559, 560), (538, 537, 552, 553), (546, 545, 560, 561), (539, 538, 553, 554), (547, 546, 561, 562), (540, 539, 554, 555), (552, 551, 566, 567), (560, 559, 574, 575), (553, 552, 567, 568), (561, 560, 575, 576), (554, 553, 568, 569), (562, 561, 576, 577), (555, 554, 569, 570), (563, 562, 577, 578), (556, 555, 570, 571), (564, 563, 578, 579), (557, 556, 571, 572), (550, 399, 565), (203, 564, 579), (558, 557, 572, 573), (551, 550, 565, 566), (559, 558, 573, 574), (571, 570, 585, 586), (579, 578, 593, 594), (572, 571, 586, 587), (565, 399, 580), (203, 579, 594), (573, 572, 587, 588), (566, 565, 580, 581), (574, 573, 588, 589), (567, 566, 581, 582), (575, 574, 589, 590), (568, 567, 582, 583), (576, 575, 590, 591), (569, 568, 583, 584), (577, 576, 591, 592), (570, 569, 584, 585), (578, 577, 592, 593), (590, 589, 604, 605), (583, 582, 597, 598), (591, 590, 605, 606), (584, 583, 598, 599), (592, 591, 606, 607), (585, 584, 599, 600), (593, 592, 607, 608), (586, 585, 600, 601), (594, 593, 608, 609), (587, 586, 601, 602), (580, 399, 595), (203, 594, 609), (588, 587, 602, 603), (581, 580, 595, 596), (589, 588, 603, 604), (582, 581, 596, 597), (610, 611, 613, 612), (612, 613, 615, 614), (614, 615, 617, 616), (616, 617, 619, 618), (618, 619, 621, 620), (620, 621, 623, 622), (622, 623, 625, 624), (624, 625, 627, 626), (626, 627, 629, 628), (628, 629, 631, 630), (630, 631, 633, 632), (632, 633, 635, 634), (634, 635, 637, 636), (636, 637, 639, 638), (638, 639, 641, 640), (640, 641, 643, 642), (642, 643, 645, 644), (644, 645, 647, 646), (646, 647, 649, 648), (648, 649, 651, 650), (650, 651, 653, 652), (652, 653, 655, 654), (654, 655, 657, 656), (656, 657, 659, 658), (658, 659, 661, 660), (660, 661, 663, 662), (662, 663, 665, 664), (664, 665, 667, 666), (666, 667, 669, 668), (668, 669, 671, 670), (613, 611, 673, 671, 669, 667, 665, 663, 661, 659, 657, 655, 653, 651, 649, 647, 645, 643, 641, 639, 637, 635, 633, 631, 629, 627, 625, 623, 621, 619, 617, 615), (670, 671, 673, 672), (672, 673, 611, 610), (610, 612, 614, 616, 618, 620, 622, 624, 626, 628, 630, 632, 634, 636, 638, 640, 642, 644, 646, 648, 650, 652, 654, 656, 658, 660, 662, 664, 666, 668, 670, 672), (674, 675, 677, 676), (676, 677, 679, 678), (678, 679, 681, 680), (680, 681, 683, 682), (682, 683, 685, 684), (684, 685, 687, 686), (686, 687, 689, 688), (688, 689, 691, 690), (690, 691, 693, 692), (692, 693, 695, 694), (694, 695, 697, 696), (696, 697, 699, 698), (698, 699, 701, 700), (700, 701, 703, 702), (702, 703, 705, 704), (704, 705, 707, 706), (706, 707, 709, 708), (708, 709, 711, 710), (710, 711, 713, 712), (712, 713, 715, 714), (714, 715, 717, 716), (716, 717, 719, 718), (718, 719, 721, 720), (720, 721, 723, 722), (722, 723, 725, 724), (724, 725, 727, 726), (726, 727, 729, 728), (728, 729, 731, 730), (730, 731, 733, 732), (732, 733, 735, 734), (677, 675, 737, 735, 733, 731, 729, 727, 725, 723, 721, 719, 717, 715, 713, 711, 709, 707, 705, 703, 701, 699, 697, 695, 693, 691, 689, 687, 685, 683, 681, 679), (734, 735, 737, 736), (736, 737, 675, 674), (674, 676, 678, 680, 682, 684, 686, 688, 690, 692, 694, 696, 698, 700, 702, 704, 706, 708, 710, 712, 714, 716, 718, 720, 722, 724, 726, 728, 730, 732, 734, 736), (738, 739, 741, 740), (740, 741, 743, 742), (742, 743, 745, 744), (744, 745, 747, 746), (746, 747, 749, 748), (748, 749, 751, 750), (750, 751, 753, 752), (752, 753, 755, 754), (754, 755, 757, 756), (756, 757, 759, 758), (758, 759, 761, 760), (760, 761, 763, 762), (762, 763, 765, 764), (764, 765, 767, 766), (766, 767, 769, 768), (768, 769, 771, 770), (770, 771, 773, 772), (772, 773, 775, 774), (774, 775, 777, 776), (776, 777, 779, 778), (778, 779, 781, 780), (780, 781, 783, 782), (782, 783, 785, 784), (784, 785, 787, 786), (786, 787, 789, 788), (788, 789, 791, 790), (790, 791, 793, 792), (792, 793, 795, 794), (794, 795, 797, 796), (796, 797, 799, 798), (741, 739, 801, 799, 797, 795, 793, 791, 789, 787, 785, 783, 781, 779, 777, 775, 773, 771, 769, 767, 765, 763, 761, 759, 757, 755, 753, 751, 749, 747, 745, 743), (798, 799, 801, 800), (800, 801, 739, 738), (738, 740, 742, 744, 746, 748, 750, 752, 754, 756, 758, 760, 762, 764, 766, 768, 770, 772, 774, 776, 778, 780, 782, 784, 786, 788, 790, 792, 794, 796, 798, 800)])
me_man.polygons.foreach_set('use_smooth', [True] * 682)
me_man.use_remesh_preserve_volume = False
me_man.use_remesh_preserve_attributes = False
me_man.use_mirror_vertex_groups = False
me_man.update()

# ---- objects
ob_man = bpy.data.objects.new('Man', me_man)
ob_lamp = bpy.data.objects.new('Lamp', light_lamp)
ob_camera = bpy.data.objects.new('Camera', cam_camera)

# ---- transforms, parenting, visibility, modifiers, constraints
ob_man.location = (-0.4563, 0.0, 1.487)
ob_man.scale = (0.5, 1.0, 1.0)
ob_man.lineart.crease_threshold = 0.0
ob_lamp.location = (4.076, 1.005, 5.904)
ob_lamp.rotation_euler = (0.6503, 0.05522, 1.866)
ob_lamp.lock_rotations_4d = False
ob_lamp.empty_display_type = 'ARROWS'
ob_lamp.color = (0.0, 0.0, 0.0, 0.0)
ob_lamp.lineart.crease_threshold = 0.0
ob_camera.location = (7.481, -6.508, 5.344)
ob_camera.rotation_euler = (1.109, 0.0, 0.8149)
ob_camera.lock_rotations_4d = False
ob_camera.empty_display_type = 'ARROWS'
ob_camera.color = (0.0, 0.0, 0.0, 0.0)
ob_camera.display_type = 'WIRE'
ob_camera.lineart.crease_threshold = 0.0

# ---- collection membership
col_collection_1.objects.link(ob_man)
col_collection_1.objects.link(ob_lamp)
col_collection_1.objects.link(ob_camera)

# ---- scene / render settings (as saved in the file)
scene.camera = ob_camera
scene.frame_start = 1; scene.frame_end = 250; scene.frame_set(1)
scene.render.engine = 'BLENDER_EEVEE_NEXT'
scene.render.resolution_percentage = 50
scene.render.dither_intensity = 0.0
scene.cycles.use_denoising = False
scene.cycles.samples = 128
scene.cycles.sampling_pattern = 'TABULATED_SOBOL'
scene.cycles.light_sampling_threshold = 0.0
scene.cycles.use_adaptive_sampling = False
scene.cycles.use_light_tree = False
scene.cycles.blur_glossy = 0.0
scene.cycles.sample_clamp_indirect = 0.0
scene.view_settings.view_transform = 'Standard'
bpy.context.view_layer.update()
